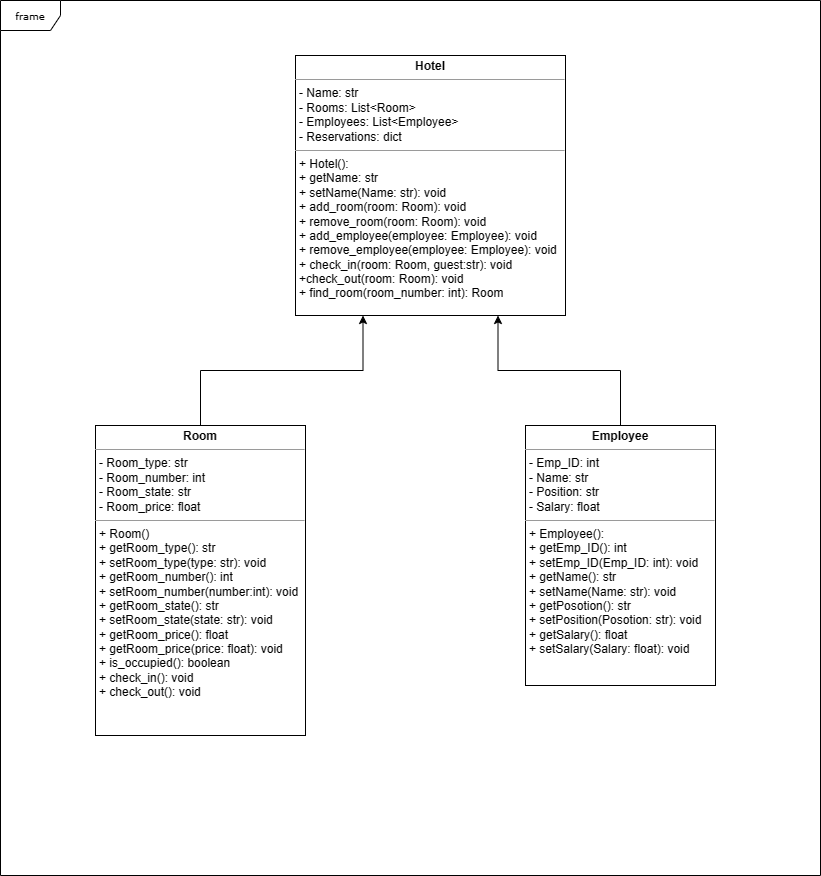

The diagram above was exported from draw.io. Its source (the exported page's mxGraphModel, read from the mxfile embedded in the PNG):
<mxGraphModel dx="1002" dy="569" grid="1" gridSize="10" guides="1" tooltips="1" connect="1" arrows="1" fold="1" page="1" pageScale="1" pageWidth="850" pageHeight="1100" background="none" math="0" shadow="0">
  <root>
    <mxCell id="0" />
    <mxCell id="1" parent="0" />
    <mxCell id="17acba5748e5396b-1" value="frame" style="shape=umlFrame;whiteSpace=wrap;html=1;rounded=0;shadow=0;comic=0;labelBackgroundColor=none;strokeWidth=1;fontFamily=Verdana;fontSize=10;align=center;" parent="1" vertex="1">
      <mxGeometry x="15" y="35" width="820" height="875" as="geometry" />
    </mxCell>
    <mxCell id="5d2195bd80daf111-15" value="&lt;p style=&quot;margin:0px;margin-top:4px;text-align:center;&quot;&gt;&lt;b&gt;Employee&lt;/b&gt;&lt;/p&gt;&lt;hr size=&quot;1&quot;&gt;&lt;p style=&quot;margin:0px;margin-left:4px;&quot;&gt;- Emp_ID: int&lt;br&gt;- Name: str&lt;/p&gt;&lt;p style=&quot;margin:0px;margin-left:4px;&quot;&gt;- Position: str&lt;/p&gt;&lt;p style=&quot;margin:0px;margin-left:4px;&quot;&gt;- Salary: float&lt;/p&gt;&lt;hr size=&quot;1&quot;&gt;&lt;p style=&quot;margin:0px;margin-left:4px;&quot;&gt;+ Employee():&amp;nbsp;&lt;br&gt;+ getEmp_ID(): int&lt;/p&gt;&lt;p style=&quot;margin:0px;margin-left:4px;&quot;&gt;+ setEmp_ID(Emp_ID: int): void&lt;br&gt;&lt;/p&gt;&lt;p style=&quot;margin:0px;margin-left:4px;&quot;&gt;+ getName(): str&lt;br&gt;&lt;/p&gt;&lt;p style=&quot;margin:0px;margin-left:4px;&quot;&gt;+ setName(Name: str): void&lt;br&gt;&lt;/p&gt;&lt;p style=&quot;margin:0px;margin-left:4px;&quot;&gt;+ getPosotion(): str&lt;br&gt;&lt;/p&gt;&lt;p style=&quot;margin:0px;margin-left:4px;&quot;&gt;+ setPosition(Posotion: str): void&lt;br&gt;&lt;/p&gt;&lt;p style=&quot;margin:0px;margin-left:4px;&quot;&gt;+ getSalary(): float&lt;br&gt;&lt;/p&gt;&lt;p style=&quot;margin:0px;margin-left:4px;&quot;&gt;+ setSalary(Salary: float): void&lt;br&gt;&lt;/p&gt;" style="verticalAlign=top;align=left;overflow=fill;fontSize=12;fontFamily=Helvetica;html=1;rounded=0;shadow=0;comic=0;labelBackgroundColor=none;strokeWidth=1" parent="1" vertex="1">
      <mxGeometry x="540" y="460" width="190" height="260" as="geometry" />
    </mxCell>
    <mxCell id="hru5D2vzHSLLFb0k-sDj-2" style="edgeStyle=orthogonalEdgeStyle;rounded=0;orthogonalLoop=1;jettySize=auto;html=1;exitX=0.5;exitY=0;exitDx=0;exitDy=0;entryX=0.75;entryY=1;entryDx=0;entryDy=0;" parent="1" source="5d2195bd80daf111-15" target="hru5D2vzHSLLFb0k-sDj-1" edge="1">
      <mxGeometry relative="1" as="geometry" />
    </mxCell>
    <mxCell id="hru5D2vzHSLLFb0k-sDj-1" value="&lt;p style=&quot;margin:0px;margin-top:4px;text-align:center;&quot;&gt;&lt;b&gt;Hotel&lt;/b&gt;&lt;/p&gt;&lt;hr size=&quot;1&quot;&gt;&lt;p style=&quot;margin:0px;margin-left:4px;&quot;&gt;- Name: str&lt;br&gt;- Rooms: List&amp;lt;Room&amp;gt;&lt;/p&gt;&lt;p style=&quot;margin:0px;margin-left:4px;&quot;&gt;&lt;span style=&quot;background-color: initial;&quot;&gt;- Employees: List&amp;lt;Employee&amp;gt;&lt;/span&gt;&lt;/p&gt;&lt;p style=&quot;margin:0px;margin-left:4px;&quot;&gt;- Reservations: dict&lt;br&gt;&lt;/p&gt;&lt;hr size=&quot;1&quot;&gt;&lt;p style=&quot;margin:0px;margin-left:4px;&quot;&gt;+ Hotel():&lt;/p&gt;&lt;p style=&quot;margin:0px;margin-left:4px;&quot;&gt;+ getName: str&lt;/p&gt;&lt;p style=&quot;margin:0px;margin-left:4px;&quot;&gt;+ setName(Name: str): void&lt;/p&gt;&lt;p style=&quot;margin:0px;margin-left:4px;&quot;&gt;+ add_room(room: Room): void&lt;/p&gt;&lt;p style=&quot;margin:0px;margin-left:4px;&quot;&gt;+ remove_room(room: Room): void&lt;br&gt;&lt;/p&gt;&lt;p style=&quot;margin:0px;margin-left:4px;&quot;&gt;+ add_employee(employee: Employee): void&lt;br&gt;&lt;/p&gt;&lt;p style=&quot;margin:0px;margin-left:4px;&quot;&gt;+ remove_employee(employee: Employee): void&lt;br&gt;&lt;/p&gt;&lt;p style=&quot;margin:0px;margin-left:4px;&quot;&gt;+ check_in(room: Room, guest:str): void&lt;/p&gt;&lt;p style=&quot;margin:0px;margin-left:4px;&quot;&gt;+check_out(room: Room): void&lt;/p&gt;&lt;p style=&quot;margin:0px;margin-left:4px;&quot;&gt;+ find_room(room_number: int): Room&lt;/p&gt;" style="verticalAlign=top;align=left;overflow=fill;fontSize=12;fontFamily=Helvetica;html=1;rounded=0;shadow=0;comic=0;labelBackgroundColor=none;strokeWidth=1" parent="1" vertex="1">
      <mxGeometry x="310" y="90" width="270" height="260" as="geometry" />
    </mxCell>
    <mxCell id="hru5D2vzHSLLFb0k-sDj-3" value="&lt;p style=&quot;margin:0px;margin-top:4px;text-align:center;&quot;&gt;&lt;b&gt;Room&lt;/b&gt;&lt;/p&gt;&lt;hr size=&quot;1&quot;&gt;&lt;p style=&quot;margin: 0px 0px 0px 4px;&quot;&gt;- Room_type: str&lt;br&gt;- Room_number: int&lt;/p&gt;&lt;p style=&quot;margin: 0px 0px 0px 4px;&quot;&gt;&lt;span style=&quot;background-color: initial;&quot;&gt;- Room_state: str&lt;/span&gt;&lt;/p&gt;&lt;p style=&quot;margin: 0px 0px 0px 4px;&quot;&gt;- Room_price: float&lt;/p&gt;&lt;hr size=&quot;1&quot;&gt;&lt;p style=&quot;margin:0px;margin-left:4px;&quot;&gt;+ Room()&lt;/p&gt;&lt;p style=&quot;margin:0px;margin-left:4px;&quot;&gt;+ getRoom_type(): str&lt;/p&gt;&lt;p style=&quot;margin:0px;margin-left:4px;&quot;&gt;+ setRoom_type(type: str): void&lt;/p&gt;&lt;p style=&quot;margin: 0px 0px 0px 4px;&quot;&gt;+ getRoom_number(): int&lt;/p&gt;&lt;div&gt;&lt;p style=&quot;margin: 0px 0px 0px 4px;&quot;&gt;+ setRoom_number(number:int): void&lt;/p&gt;&lt;/div&gt;&lt;div&gt;&lt;p style=&quot;margin: 0px 0px 0px 4px;&quot;&gt;+ getRoom_state(): str&lt;/p&gt;&lt;/div&gt;&lt;div&gt;&lt;p style=&quot;margin: 0px 0px 0px 4px;&quot;&gt;+ setRoom_state(state: str): void&lt;/p&gt;&lt;/div&gt;&lt;div&gt;&lt;p style=&quot;margin: 0px 0px 0px 4px;&quot;&gt;+ getRoom_price(): float&lt;/p&gt;&lt;/div&gt;&lt;div&gt;&lt;p style=&quot;margin: 0px 0px 0px 4px;&quot;&gt;+ getRoom_price(price: float): void&lt;/p&gt;&lt;p style=&quot;margin: 0px 0px 0px 4px;&quot;&gt;+ is_occupied(): boolean&lt;/p&gt;&lt;p style=&quot;margin: 0px 0px 0px 4px;&quot;&gt;+ check_in(): void&lt;/p&gt;&lt;p style=&quot;margin: 0px 0px 0px 4px;&quot;&gt;+ check_out(): void&lt;/p&gt;&lt;/div&gt;&lt;div&gt;&lt;br&gt;&lt;/div&gt;" style="verticalAlign=top;align=left;overflow=fill;fontSize=12;fontFamily=Helvetica;html=1;rounded=0;shadow=0;comic=0;labelBackgroundColor=none;strokeWidth=1" parent="1" vertex="1">
      <mxGeometry x="110" y="460" width="210" height="310" as="geometry" />
    </mxCell>
    <mxCell id="hru5D2vzHSLLFb0k-sDj-4" style="edgeStyle=orthogonalEdgeStyle;rounded=0;orthogonalLoop=1;jettySize=auto;html=1;exitX=0.5;exitY=0;exitDx=0;exitDy=0;entryX=0.25;entryY=1;entryDx=0;entryDy=0;" parent="1" source="hru5D2vzHSLLFb0k-sDj-3" target="hru5D2vzHSLLFb0k-sDj-1" edge="1">
      <mxGeometry relative="1" as="geometry">
        <mxPoint x="645" y="380" as="sourcePoint" />
        <mxPoint x="435" y="240" as="targetPoint" />
      </mxGeometry>
    </mxCell>
  </root>
</mxGraphModel>